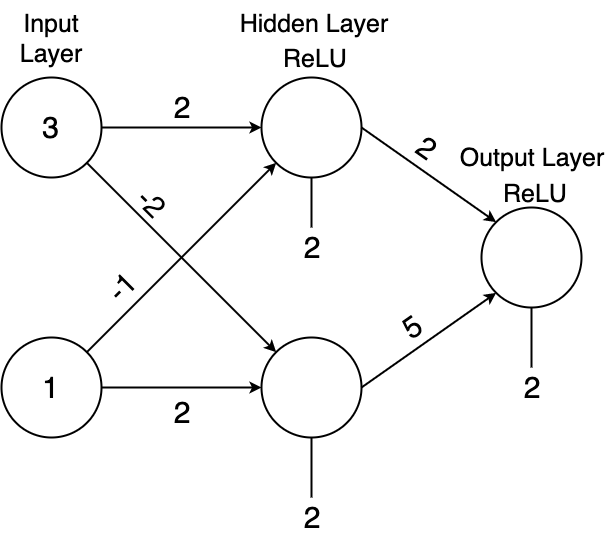

The diagram above was exported from draw.io. Its source (the exported page's mxGraphModel, read from the mxfile embedded in the PNG):
<mxGraphModel dx="1186" dy="700" grid="1" gridSize="10" guides="1" tooltips="1" connect="1" arrows="1" fold="1" page="1" pageScale="1" pageWidth="1100" pageHeight="850" math="0" shadow="0">
  <root>
    <mxCell id="0" />
    <mxCell id="1" parent="0" />
    <mxCell id="aRhjGUrp6hSW17Ef4znp-6" style="edgeStyle=orthogonalEdgeStyle;rounded=0;orthogonalLoop=1;jettySize=auto;html=1;strokeWidth=2;" edge="1" parent="1" source="aRhjGUrp6hSW17Ef4znp-1" target="aRhjGUrp6hSW17Ef4znp-3">
      <mxGeometry relative="1" as="geometry" />
    </mxCell>
    <mxCell id="aRhjGUrp6hSW17Ef4znp-1" value="&lt;font style=&quot;font-size: 30px&quot;&gt;3&lt;/font&gt;" style="ellipse;whiteSpace=wrap;html=1;aspect=fixed;strokeWidth=2;" vertex="1" parent="1">
      <mxGeometry x="160" y="100" width="100" height="100" as="geometry" />
    </mxCell>
    <mxCell id="aRhjGUrp6hSW17Ef4znp-3" value="" style="ellipse;whiteSpace=wrap;html=1;aspect=fixed;strokeWidth=2;" vertex="1" parent="1">
      <mxGeometry x="420" y="100" width="100" height="100" as="geometry" />
    </mxCell>
    <mxCell id="aRhjGUrp6hSW17Ef4znp-7" style="edgeStyle=orthogonalEdgeStyle;rounded=0;orthogonalLoop=1;jettySize=auto;html=1;strokeWidth=2;" edge="1" parent="1" source="aRhjGUrp6hSW17Ef4znp-4" target="aRhjGUrp6hSW17Ef4znp-5">
      <mxGeometry relative="1" as="geometry" />
    </mxCell>
    <mxCell id="aRhjGUrp6hSW17Ef4znp-4" value="&lt;font style=&quot;font-size: 30px&quot;&gt;1&lt;/font&gt;" style="ellipse;whiteSpace=wrap;html=1;aspect=fixed;strokeWidth=2;" vertex="1" parent="1">
      <mxGeometry x="160" y="360" width="100" height="100" as="geometry" />
    </mxCell>
    <mxCell id="aRhjGUrp6hSW17Ef4znp-5" value="" style="ellipse;whiteSpace=wrap;html=1;aspect=fixed;strokeWidth=2;" vertex="1" parent="1">
      <mxGeometry x="420" y="360" width="100" height="100" as="geometry" />
    </mxCell>
    <mxCell id="aRhjGUrp6hSW17Ef4znp-10" value="" style="endArrow=classic;html=1;entryX=0;entryY=1;entryDx=0;entryDy=0;exitX=1;exitY=0;exitDx=0;exitDy=0;strokeWidth=2;" edge="1" parent="1" source="aRhjGUrp6hSW17Ef4znp-4" target="aRhjGUrp6hSW17Ef4znp-3">
      <mxGeometry width="50" height="50" relative="1" as="geometry">
        <mxPoint x="250" y="380" as="sourcePoint" />
        <mxPoint x="300" y="330" as="targetPoint" />
      </mxGeometry>
    </mxCell>
    <mxCell id="aRhjGUrp6hSW17Ef4znp-11" value="" style="endArrow=classic;html=1;exitX=1;exitY=1;exitDx=0;exitDy=0;entryX=0;entryY=0;entryDx=0;entryDy=0;strokeWidth=2;" edge="1" parent="1" source="aRhjGUrp6hSW17Ef4znp-1" target="aRhjGUrp6hSW17Ef4znp-5">
      <mxGeometry width="50" height="50" relative="1" as="geometry">
        <mxPoint x="235" y="240" as="sourcePoint" />
        <mxPoint x="285" y="190" as="targetPoint" />
      </mxGeometry>
    </mxCell>
    <mxCell id="aRhjGUrp6hSW17Ef4znp-12" value="" style="ellipse;whiteSpace=wrap;html=1;aspect=fixed;strokeWidth=2;" vertex="1" parent="1">
      <mxGeometry x="640" y="230" width="100" height="100" as="geometry" />
    </mxCell>
    <mxCell id="aRhjGUrp6hSW17Ef4znp-13" value="" style="endArrow=classic;html=1;exitX=1;exitY=0.5;exitDx=0;exitDy=0;entryX=0;entryY=0;entryDx=0;entryDy=0;strokeWidth=2;" edge="1" parent="1" source="aRhjGUrp6hSW17Ef4znp-3" target="aRhjGUrp6hSW17Ef4znp-12">
      <mxGeometry width="50" height="50" relative="1" as="geometry">
        <mxPoint x="510" y="210" as="sourcePoint" />
        <mxPoint x="560" y="160" as="targetPoint" />
      </mxGeometry>
    </mxCell>
    <mxCell id="aRhjGUrp6hSW17Ef4znp-14" value="" style="endArrow=classic;html=1;exitX=1;exitY=0.5;exitDx=0;exitDy=0;entryX=0;entryY=1;entryDx=0;entryDy=0;strokeWidth=2;" edge="1" parent="1" source="aRhjGUrp6hSW17Ef4znp-5" target="aRhjGUrp6hSW17Ef4znp-12">
      <mxGeometry width="50" height="50" relative="1" as="geometry">
        <mxPoint x="495" y="385" as="sourcePoint" />
        <mxPoint x="545" y="335" as="targetPoint" />
      </mxGeometry>
    </mxCell>
    <mxCell id="aRhjGUrp6hSW17Ef4znp-15" value="&lt;font style=&quot;font-size: 25px&quot;&gt;Input Layer&lt;/font&gt;" style="text;html=1;strokeColor=none;fillColor=none;align=center;verticalAlign=middle;whiteSpace=wrap;rounded=0;" vertex="1" parent="1">
      <mxGeometry x="160" y="36" width="100" height="50" as="geometry" />
    </mxCell>
    <mxCell id="aRhjGUrp6hSW17Ef4znp-16" value="&lt;font style=&quot;font-size: 25px&quot;&gt;Hidden Layer&lt;br&gt;&lt;/font&gt;" style="text;html=1;strokeColor=none;fillColor=none;align=center;verticalAlign=middle;whiteSpace=wrap;rounded=0;" vertex="1" parent="1">
      <mxGeometry x="382" y="23" width="180" height="45" as="geometry" />
    </mxCell>
    <mxCell id="aRhjGUrp6hSW17Ef4znp-17" value="&lt;font style=&quot;font-size: 25px&quot;&gt;Output Layer&lt;/font&gt;" style="text;html=1;strokeColor=none;fillColor=none;align=center;verticalAlign=middle;whiteSpace=wrap;rounded=0;" vertex="1" parent="1">
      <mxGeometry x="615" y="160" width="150" height="40" as="geometry" />
    </mxCell>
    <mxCell id="aRhjGUrp6hSW17Ef4znp-19" value="&lt;font style=&quot;font-size: 30px&quot;&gt;2&lt;/font&gt;" style="text;html=1;strokeColor=none;fillColor=none;align=center;verticalAlign=middle;whiteSpace=wrap;rounded=0;" vertex="1" parent="1">
      <mxGeometry x="320" y="120" width="40" height="20" as="geometry" />
    </mxCell>
    <mxCell id="aRhjGUrp6hSW17Ef4znp-20" value="&lt;font style=&quot;font-size: 30px&quot;&gt;2&lt;/font&gt;" style="text;html=1;strokeColor=none;fillColor=none;align=center;verticalAlign=middle;whiteSpace=wrap;rounded=0;" vertex="1" parent="1">
      <mxGeometry x="320" y="425" width="40" height="20" as="geometry" />
    </mxCell>
    <mxCell id="aRhjGUrp6hSW17Ef4znp-21" value="&lt;font style=&quot;font-size: 30px&quot;&gt;-1&lt;/font&gt;" style="text;html=1;strokeColor=none;fillColor=none;align=center;verticalAlign=middle;whiteSpace=wrap;rounded=0;rotation=-45;" vertex="1" parent="1">
      <mxGeometry x="260" y="300" width="40" height="20" as="geometry" />
    </mxCell>
    <mxCell id="aRhjGUrp6hSW17Ef4znp-22" value="&lt;font style=&quot;font-size: 30px&quot;&gt;-2&lt;/font&gt;" style="text;html=1;strokeColor=none;fillColor=none;align=center;verticalAlign=middle;whiteSpace=wrap;rounded=0;rotation=45;" vertex="1" parent="1">
      <mxGeometry x="290" y="215" width="40" height="20" as="geometry" />
    </mxCell>
    <mxCell id="aRhjGUrp6hSW17Ef4znp-23" value="&lt;font style=&quot;font-size: 30px&quot;&gt;2&lt;/font&gt;" style="text;html=1;strokeColor=none;fillColor=none;align=center;verticalAlign=middle;whiteSpace=wrap;rounded=0;rotation=35;" vertex="1" parent="1">
      <mxGeometry x="565" y="160" width="40" height="20" as="geometry" />
    </mxCell>
    <mxCell id="aRhjGUrp6hSW17Ef4znp-24" value="&lt;font style=&quot;font-size: 30px&quot;&gt;5&lt;/font&gt;" style="text;html=1;strokeColor=none;fillColor=none;align=center;verticalAlign=middle;whiteSpace=wrap;rounded=0;rotation=-35;" vertex="1" parent="1">
      <mxGeometry x="550" y="340" width="40" height="20" as="geometry" />
    </mxCell>
    <mxCell id="aRhjGUrp6hSW17Ef4znp-25" value="" style="endArrow=none;html=1;entryX=0.5;entryY=1;entryDx=0;entryDy=0;strokeWidth=2;" edge="1" parent="1" target="aRhjGUrp6hSW17Ef4znp-5">
      <mxGeometry width="50" height="50" relative="1" as="geometry">
        <mxPoint x="470" y="520" as="sourcePoint" />
        <mxPoint x="480" y="480" as="targetPoint" />
      </mxGeometry>
    </mxCell>
    <mxCell id="aRhjGUrp6hSW17Ef4znp-26" value="" style="endArrow=none;html=1;strokeWidth=2;" edge="1" parent="1">
      <mxGeometry width="50" height="50" relative="1" as="geometry">
        <mxPoint x="470" y="250" as="sourcePoint" />
        <mxPoint x="470" y="200" as="targetPoint" />
      </mxGeometry>
    </mxCell>
    <mxCell id="aRhjGUrp6hSW17Ef4znp-27" value="&lt;font style=&quot;font-size: 30px&quot;&gt;2&lt;/font&gt;" style="text;html=1;strokeColor=none;fillColor=none;align=center;verticalAlign=middle;whiteSpace=wrap;rounded=0;" vertex="1" parent="1">
      <mxGeometry x="450" y="260" width="40" height="20" as="geometry" />
    </mxCell>
    <mxCell id="aRhjGUrp6hSW17Ef4znp-28" value="&lt;font style=&quot;font-size: 30px&quot;&gt;2&lt;/font&gt;" style="text;html=1;strokeColor=none;fillColor=none;align=center;verticalAlign=middle;whiteSpace=wrap;rounded=0;" vertex="1" parent="1">
      <mxGeometry x="450" y="530" width="40" height="20" as="geometry" />
    </mxCell>
    <mxCell id="aRhjGUrp6hSW17Ef4znp-32" value="" style="endArrow=none;html=1;entryX=0.5;entryY=1;entryDx=0;entryDy=0;strokeWidth=2;" edge="1" parent="1">
      <mxGeometry width="50" height="50" relative="1" as="geometry">
        <mxPoint x="690" y="390" as="sourcePoint" />
        <mxPoint x="690" y="330" as="targetPoint" />
      </mxGeometry>
    </mxCell>
    <mxCell id="aRhjGUrp6hSW17Ef4znp-33" value="&lt;font style=&quot;font-size: 30px&quot;&gt;2&lt;/font&gt;" style="text;html=1;strokeColor=none;fillColor=none;align=center;verticalAlign=middle;whiteSpace=wrap;rounded=0;" vertex="1" parent="1">
      <mxGeometry x="670" y="400" width="40" height="20" as="geometry" />
    </mxCell>
    <mxCell id="aRhjGUrp6hSW17Ef4znp-34" value="&lt;font style=&quot;font-size: 25px&quot;&gt;ReLU&lt;/font&gt;" style="text;html=1;" vertex="1" parent="1">
      <mxGeometry x="440" y="60" width="60" height="40" as="geometry" />
    </mxCell>
    <mxCell id="aRhjGUrp6hSW17Ef4znp-35" value="&lt;font style=&quot;font-size: 25px&quot;&gt;ReLU&lt;/font&gt;" style="text;html=1;" vertex="1" parent="1">
      <mxGeometry x="660" y="195" width="60" height="30" as="geometry" />
    </mxCell>
  </root>
</mxGraphModel>